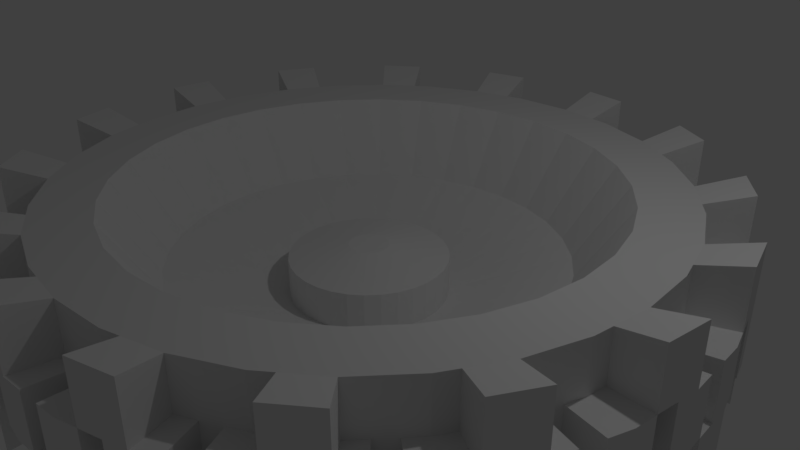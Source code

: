 # Source: simple1_tire22.blend  (saved by Blender 2.79.0; exported with 4.5.12 LTS)
import bpy
from mathutils import Matrix  # noqa: F401  (used for matrix-valued properties, if any)

bpy.ops.wm.read_factory_settings(use_empty=True)
scene = bpy.context.scene
scene.name = 'Scene'

# ---- collections
col_collection_1 = bpy.data.collections.new('Collection 1'); scene.collection.children.link(col_collection_1)

# ---- world
world_world = bpy.data.worlds.new('World'); scene.world = world_world
world_world.color = (0.05088, 0.05088, 0.05088)
world_world.use_sun_shadow = False
world_world.sun_shadow_jitter_overblur = 0.0
world_world.cycles.sampling_method = 'MANUAL'

# ---- cameras
cam_camera = bpy.data.cameras.new('Camera')
cam_camera.clip_end = 100.0
cam_camera.lens = 35.0
cam_camera.sensor_width = 32.0
cam_camera.sensor_height = 18.0
cam_camera.ortho_scale = 7.314
cam_camera.dof.focus_distance = 0.0
cam_camera.dof.aperture_fstop = 128.0

# ---- lights
light_lamp = bpy.data.lights.new('Lamp', 'POINT')
light_lamp.transmission_factor = 0.0
light_lamp.cutoff_distance = 30.0
light_lamp.energy = 100.0
light_lamp.shadow_buffer_clip_start = 1.001
light_lamp.shadow_soft_size = 0.1
light_lamp.shadow_maximum_resolution = 0.006
light_lamp.use_absolute_resolution = True

# ---- meshes
me_cylinder = bpy.data.meshes.new('Cylinder')
me_cylinder.from_pydata([(0.7804, 3.923, -1.0), (1.531, 3.696, 1.0), (2.222, 3.326, -1.0), (2.222, 3.326, 1.0), (2.828, 2.828, -1.0), (2.828, 2.828, 1.0), (3.326, 2.222, -1.0), (3.326, 2.222, 1.0), (3.696, 1.531, -1.0), (3.696, 1.531, 1.0), (3.923, 0.7804, -1.0), (3.923, 0.7804, 1.0), (4.0, 3.02e-07, -1.0), (4.0, 3.02e-07, 1.0), (3.923, -0.7804, -1.0), (3.696, -1.531, -1.0), (3.696, -1.531, 1.0), (3.326, -2.222, 1.0), (1.531, -3.696, -1.0), (0.7804, -3.923, -1.0), (-1.303e-06, -4.0, -1.0), (-2.222, -3.326, -1.0), (-2.222, -3.326, 1.0), (-3.923, -0.7804, 1.0), (-3.326, 2.222, -1.0), (-3.326, 2.222, 1.0), (-2.222, 3.326, -1.0), (-2.222, 3.326, 1.0), (-1.531, 3.696, 1.0), (0.0, 4.0, -1.0), (0.0, 4.0, 1.0), (0.7804, 3.923, 1.0), (1.531, 3.696, -1.0), (3.923, -0.7804, 1.0), (3.326, -2.222, -1.0), (2.828, -2.828, -1.0), (2.828, -2.828, 1.0), (2.222, -3.326, -1.0), (2.222, -3.326, 1.0), (1.531, -3.696, 1.0), (0.7804, -3.923, 1.0), (-1.303e-06, -4.0, 1.0), (-0.7804, -3.923, -1.0), (-0.7804, -3.923, 1.0), (-1.531, -3.696, -1.0), (-1.531, -3.696, 1.0), (-2.828, -2.828, -1.0), (-2.828, -2.828, 1.0), (-3.326, -2.222, -1.0), (-3.326, -2.222, 1.0), (-3.696, -1.531, -1.0), (-3.696, -1.531, 1.0), (-3.923, -0.7804, -1.0), (-4.0, 3.862e-06, -1.0), (-4.0, 3.862e-06, 1.0), (-3.923, 0.7804, -1.0), (-3.923, 0.7804, 1.0), (-3.696, 1.531, -1.0), (-3.696, 1.531, 1.0), (-2.828, 2.828, -1.0), (-2.828, 2.828, 1.0), (-1.531, 3.696, -1.0), (-0.7804, 3.923, -1.0), (-0.7804, 3.923, 1.0), (2.142e-08, 3.6, -1.0), (2.142e-08, 3.6, 1.0), (0.7023, 3.531, -1.0), (0.7023, 3.531, 1.0), (1.378, 3.326, -1.0), (1.378, 3.326, 1.0), (2.0, 2.993, -1.0), (2.0, 2.993, 1.0), (2.546, 2.546, -1.0), (2.546, 2.546, 1.0), (2.993, 2.0, -1.0), (2.993, 2.0, 1.0), (3.326, 1.378, -1.0), (3.326, 1.378, 1.0), (3.531, 0.7023, -1.0), (3.531, 0.7023, 1.0), (3.6, 3.992e-07, -1.0), (3.6, 3.992e-07, 1.0), (3.531, -0.7023, -1.0), (3.531, -0.7023, 1.0), (3.326, -1.378, -1.0), (3.326, -1.378, 1.0), (2.993, -2.0, -1.0), (2.993, -2.0, 1.0), (2.546, -2.546, -1.0), (2.546, -2.546, 1.0), (2.0, -2.993, -1.0), (2.0, -2.993, 1.0), (1.378, -3.326, -1.0), (1.378, -3.326, 1.0), (0.7023, -3.531, -1.0), (0.7023, -3.531, 1.0), (-1.152e-06, -3.6, -1.0), (-1.152e-06, -3.6, 1.0), (-0.7023, -3.531, -1.0), (-0.7023, -3.531, 1.0), (-1.378, -3.326, -1.0), (-1.378, -3.326, 1.0), (-2.0, -2.993, -1.0), (-2.0, -2.993, 1.0), (-2.546, -2.546, -1.0), (-2.546, -2.546, 1.0), (-2.993, -2.0, -1.0), (-2.993, -2.0, 1.0), (-3.326, -1.378, -1.0), (-3.326, -1.378, 1.0), (-3.531, -0.7023, -1.0), (-3.531, -0.7023, 1.0), (-3.6, 3.604e-06, -1.0), (-3.6, 3.604e-06, 1.0), (-3.531, 0.7023, -1.0), (-3.531, 0.7023, 1.0), (-3.326, 1.378, -1.0), (-3.326, 1.378, 1.0), (-2.993, 2.0, -1.0), (-2.993, 2.0, 1.0), (-2.546, 2.546, -1.0), (-2.546, 2.546, 1.0), (-2.0, 2.993, -1.0), (-2.0, 2.993, 1.0), (-1.378, 3.326, -1.0), (-1.378, 3.326, 1.0), (-0.7023, 3.531, -1.0), (-0.7023, 3.531, 1.0), (7.292e-08, 3.24, -1.0), (7.292e-08, 3.24, 1.0), (0.6321, 3.178, -1.0), (0.6321, 3.178, 1.0), (1.24, 2.993, -1.0), (1.24, 2.993, 1.0), (1.8, 2.694, -1.0), (1.8, 2.694, 1.0), (2.291, 2.291, -1.0), (2.291, 2.291, 1.0), (2.694, 1.8, -1.0), (2.694, 1.8, 1.0), (2.993, 1.24, -1.0), (2.993, 1.24, 1.0), (3.178, 0.6321, -1.0), (3.178, 0.6321, 1.0), (3.24, 4.889e-07, -1.0), (3.24, 4.889e-07, 1.0), (3.178, -0.6321, -1.0), (3.178, -0.6321, 1.0), (2.993, -1.24, -1.0), (2.993, -1.24, 1.0), (2.694, -1.8, -1.0), (2.694, -1.8, 1.0), (2.291, -2.291, -1.0), (2.291, -2.291, 1.0), (1.8, -2.694, -1.0), (1.8, -2.694, 1.0), (1.24, -2.993, -1.0), (1.24, -2.993, 1.0), (0.6321, -3.178, -1.0), (0.6321, -3.178, 1.0), (-9.828e-07, -3.24, -1.0), (-9.828e-07, -3.24, 1.0), (-0.6321, -3.178, -1.0), (-0.6321, -3.178, 1.0), (-1.24, -2.993, -1.0), (-1.24, -2.993, 1.0), (-1.8, -2.694, -1.0), (-1.8, -2.694, 1.0), (-2.291, -2.291, -1.0), (-2.291, -2.291, 1.0), (-2.694, -1.8, -1.0), (-2.694, -1.8, 1.0), (-2.993, -1.24, -1.0), (-2.993, -1.24, 1.0), (-3.178, -0.6321, -1.0), (-3.178, -0.6321, 1.0), (-3.24, 3.373e-06, -1.0), (-3.24, 3.373e-06, 1.0), (-3.178, 0.6321, -1.0), (-3.178, 0.6321, 1.0), (-2.993, 1.24, -1.0), (-2.993, 1.24, 1.0), (-2.694, 1.8, -1.0), (-2.694, 1.8, 1.0), (-2.291, 2.291, -1.0), (-2.291, 2.291, 1.0), (-1.8, 2.694, -1.0), (-1.8, 2.694, 1.0), (-1.24, 2.993, -1.0), (-1.24, 2.993, 1.0), (-0.6321, 3.178, -1.0), (-0.6321, 3.178, 1.0), (1.839e-07, 2.592, 0.0), (0.5057, 2.542, 0.0), (0.9919, 2.395, 0.0), (1.44, 2.155, 0.0), (1.833, 1.833, 0.0), (2.155, 1.44, 0.0), (2.395, 0.9919, 0.0), (2.542, 0.5057, 0.0), (2.592, 6.385e-07, 0.0), (2.542, -0.5057, 0.0), (2.395, -0.9919, 0.0), (2.155, -1.44, 0.0), (1.833, -1.833, 0.0), (1.44, -2.155, 0.0), (0.9919, -2.395, 0.0), (0.5057, -2.542, 0.0), (-6.607e-07, -2.592, 0.0), (-0.5057, -2.542, 0.0), (-0.9919, -2.395, 0.0), (-1.44, -2.155, 0.0), (-1.833, -1.833, 0.0), (-2.155, -1.44, 0.0), (-2.395, -0.9919, 0.0), (-2.542, -0.5057, 0.0), (-2.592, 2.946e-06, 0.0), (-2.542, 0.5057, 0.0), (-2.395, 0.9919, 0.0), (-2.155, 1.44, 0.0), (-1.833, 1.833, 0.0), (-1.44, 2.155, 0.0), (-0.9919, 2.395, 0.0), (-0.5057, 2.542, 0.0), (3.351e-07, 1.037, -0.5), (0.2023, 1.017, -0.5), (0.3968, 0.9579, -0.5), (0.576, 0.8621, -0.5), (0.7331, 0.7331, -0.5), (0.8621, 0.576, -0.5), (0.9579, 0.3968, -0.5), (1.017, 0.2023, -0.5), (1.037, 9.93e-07, -0.5), (1.017, -0.2023, -0.5), (0.9579, -0.3968, -0.5), (0.8621, -0.576, -0.5), (0.7331, -0.7331, -0.5), (0.576, -0.8621, -0.5), (0.3968, -0.9579, -0.5), (0.2023, -1.017, -0.5), (-2.765e-09, -1.037, -0.5), (-0.2023, -1.017, -0.5), (-0.3968, -0.9579, -0.5), (-0.576, -0.8621, -0.5), (-0.7331, -0.7331, -0.5), (-0.8621, -0.576, -0.5), (-0.9579, -0.3968, -0.5), (-1.017, -0.2023, -0.5), (-1.037, 1.916e-06, -0.5), (-1.017, 0.2023, -0.5), (-0.9579, 0.3968, -0.5), (-0.8621, 0.576, -0.5), (-0.7331, 0.7331, -0.5), (-0.576, 0.8621, -0.5), (-0.3968, 0.9579, -0.5), (-0.2023, 1.017, -0.5), (3.351e-07, 1.037, 0.0), (0.2023, 1.017, 0.0), (0.3968, 0.9579, 0.0), (0.576, 0.8621, 0.0), (0.7331, 0.7331, 0.0), (0.8621, 0.576, 0.0), (0.9579, 0.3968, 0.0), (1.017, 0.2023, 0.0), (1.037, 9.93e-07, 0.0), (1.017, -0.2023, 0.0), (0.9579, -0.3968, 0.0), (0.8621, -0.576, 0.0), (0.7331, -0.7331, 0.0), (0.576, -0.8621, 0.0), (0.3968, -0.9579, 0.0), (0.2023, -1.017, 0.0), (-2.765e-09, -1.037, 0.0), (-0.2023, -1.017, 0.0), (-0.3968, -0.9579, 0.0), (-0.576, -0.8621, 0.0), (-0.7331, -0.7331, 0.0), (-0.8621, -0.576, 0.0), (-0.9579, -0.3968, 0.0), (-1.017, -0.2023, 0.0), (-1.037, 1.916e-06, 0.0), (-1.017, 0.2023, 0.0), (-0.9579, 0.3968, 0.0), (-0.8621, 0.576, 0.0), (-0.7331, 0.7331, 0.0), (-0.576, 0.8621, 0.0), (-0.3968, 0.9579, 0.0), (-0.2023, 1.017, 0.0), (3.778e-07, 0.2592, 0.15), (0.05057, 0.2542, 0.15), (0.09919, 0.2395, 0.15), (0.144, 0.2155, 0.15), (0.1833, 0.1833, 0.15), (0.2155, 0.144, 0.15), (0.2395, 0.09919, 0.15), (0.2542, 0.05057, 0.15), (0.2592, 1.17e-06, 0.15), (0.2542, -0.05057, 0.15), (0.2395, -0.09919, 0.15), (0.2155, -0.144, 0.15), (0.1833, -0.1833, 0.15), (0.144, -0.2155, 0.15), (0.09919, -0.2395, 0.15), (0.05057, -0.2542, 0.15), (2.934e-07, -0.2592, 0.15), (-0.05057, -0.2542, 0.15), (-0.09919, -0.2395, 0.15), (-0.144, -0.2155, 0.15), (-0.1833, -0.1833, 0.15), (-0.2155, -0.144, 0.15), (-0.2395, -0.09919, 0.15), (-0.2542, -0.05057, 0.15), (-0.2592, 1.401e-06, 0.15), (-0.2542, 0.05057, 0.15), (-0.2395, 0.09919, 0.15), (-0.2155, 0.144, 0.15), (-0.1833, 0.1833, 0.15), (-0.144, 0.2155, 0.15), (-0.09919, 0.2395, 0.15), (-0.05057, 0.2542, 0.15), (1.761, 3.572, 1.0), (1.992, 3.449, 1.0), (2.222, 3.326, 0.3333), (2.222, 3.326, -0.3333), (2.626, 2.994, -1.0), (2.424, 3.16, -1.0), (2.424, 3.16, 1.0), (2.626, 2.994, 1.0), (2.828, 2.828, 0.3333), (2.828, 2.828, -0.3333), (3.16, 2.424, -1.0), (2.994, 2.626, -1.0), (2.994, 2.626, 1.0), (3.16, 2.424, 1.0), (3.326, 2.222, 0.3333), (3.326, 2.222, -0.3333), (3.572, 1.761, -1.0), (3.449, 1.992, -1.0), (3.449, 1.992, 1.0), (3.572, 1.761, 1.0), (3.696, 1.531, 0.3333), (3.696, 1.531, -0.3333), (3.847, 1.03, -1.0), (3.771, 1.281, -1.0), (3.771, 1.281, 1.0), (3.847, 1.03, 1.0), (3.923, 0.7804, 0.3333), (3.923, 0.7804, -0.3333), (3.974, 0.2601, -1.0), (3.949, 0.5202, -1.0), (3.949, 0.5202, 1.0), (3.974, 0.2601, 1.0), (4.0, 3.02e-07, 0.3333), (4.0, 3.02e-07, -0.3333), (3.949, -0.5202, -1.0), (3.974, -0.2601, -1.0), (3.771, -1.281, -1.0), (3.847, -1.03, -1.0), (3.696, -1.531, 0.3333), (3.696, -1.531, -0.3333), (3.572, -1.761, 1.0), (3.449, -1.992, 1.0), (1.03, -3.847, -1.0), (1.281, -3.771, -1.0), (0.2601, -3.974, -1.0), (0.5202, -3.949, -1.0), (-2.222, -3.326, 0.3333), (-2.222, -3.326, -0.3333), (-3.326, 2.222, 0.3333), (-3.326, 2.222, -0.3333), (-2.222, 3.326, 0.3333), (-2.222, 3.326, -0.3333), (-1.992, 3.449, 1.0), (-1.761, 3.572, 1.0), (0.2601, 3.974, 1.0), (0.5202, 3.949, 1.0), (2.994, -2.626, -1.0), (3.16, -2.424, -1.0), (2.424, -3.16, -1.0), (2.626, -2.994, -1.0), (2.626, -2.994, 1.0), (2.424, -3.16, 1.0), (1.992, -3.449, 1.0), (1.761, -3.572, 1.0), (1.281, -3.771, 1.0), (1.03, -3.847, 1.0), (0.5202, -3.949, 1.0), (0.2601, -3.974, 1.0), (-0.2601, -3.974, 1.0), (-0.5202, -3.949, 1.0), (-1.281, -3.771, -1.0), (-1.03, -3.847, -1.0), (-1.03, -3.847, 1.0), (-1.281, -3.771, 1.0), (-3.16, -2.424, -1.0), (-2.994, -2.626, -1.0), (-2.994, -2.626, 1.0), (-3.16, -2.424, 1.0), (-3.572, -1.761, -1.0), (-3.449, -1.992, -1.0), (-3.449, -1.992, 1.0), (-3.572, -1.761, 1.0), (-3.847, -1.03, -1.0), (-3.771, -1.281, -1.0), (-3.974, -0.2601, -1.0), (-3.949, -0.5202, -1.0), (-3.949, 0.5202, -1.0), (-3.974, 0.2601, -1.0), (-3.974, 0.2601, 1.0), (-3.949, 0.5202, 1.0), (-3.771, 1.281, -1.0), (-3.847, 1.03, -1.0), (-3.847, 1.03, 1.0), (-3.771, 1.281, 1.0), (-1.03, 3.847, -1.0), (-1.281, 3.771, -1.0), (-0.2601, 3.974, -1.0), (-0.5202, 3.949, -1.0), (-0.5202, 3.949, 1.0), (-0.2601, 3.974, 1.0), (0.5202, 3.949, -1.0), (0.2601, 3.974, -1.0), (0.0, 4.0, -0.3333), (0.0, 4.0, 0.3333), (0.7804, 3.923, 0.3333), (0.7804, 3.923, -0.3333), (1.281, 3.771, -1.0), (1.03, 3.847, -1.0), (1.03, 3.847, 1.0), (1.281, 3.771, 1.0), (1.531, 3.696, 0.3333), (1.531, 3.696, -0.3333), (1.992, 3.449, -1.0), (1.761, 3.572, -1.0), (3.974, -0.2601, 1.0), (3.949, -0.5202, 1.0), (3.923, -0.7804, 0.3333), (3.923, -0.7804, -0.3333), (3.847, -1.03, 1.0), (3.771, -1.281, 1.0), (3.449, -1.992, -1.0), (3.572, -1.761, -1.0), (3.326, -2.222, 0.3333), (3.326, -2.222, -0.3333), (3.16, -2.424, 1.0), (2.994, -2.626, 1.0), (2.828, -2.828, 0.3333), (2.828, -2.828, -0.3333), (2.222, -3.326, 0.3333), (2.222, -3.326, -0.3333), (1.761, -3.572, -1.0), (1.992, -3.449, -1.0), (1.531, -3.696, 0.3333), (1.531, -3.696, -0.3333), (0.7804, -3.923, 0.3333), (0.7804, -3.923, -0.3333), (-1.303e-06, -4.0, 0.3333), (-1.303e-06, -4.0, -0.3333), (-0.5202, -3.949, -1.0), (-0.2601, -3.974, -1.0), (-0.7804, -3.923, 0.3333), (-0.7804, -3.923, -0.3333), (-1.531, -3.696, 0.3333), (-1.531, -3.696, -0.3333), (-1.992, -3.449, -1.0), (-1.761, -3.572, -1.0), (-1.761, -3.572, 1.0), (-1.992, -3.449, 1.0), (-2.626, -2.994, -1.0), (-2.424, -3.16, -1.0), (-2.424, -3.16, 1.0), (-2.626, -2.994, 1.0), (-2.828, -2.828, 0.3333), (-2.828, -2.828, -0.3333), (-3.326, -2.222, 0.3333), (-3.326, -2.222, -0.3333), (-3.696, -1.531, 0.3333), (-3.696, -1.531, -0.3333), (-3.771, -1.281, 1.0), (-3.847, -1.03, 1.0), (-3.923, -0.7804, 0.3333), (-3.923, -0.7804, -0.3333), (-3.949, -0.5202, 1.0), (-3.974, -0.2601, 1.0), (-4.0, 3.862e-06, 0.3333), (-4.0, 3.862e-06, -0.3333), (-3.923, 0.7804, 0.3333), (-3.923, 0.7804, -0.3333), (-3.696, 1.531, 0.3333), (-3.696, 1.531, -0.3333), (-3.449, 1.992, -1.0), (-3.572, 1.761, -1.0), (-3.572, 1.761, 1.0), (-3.449, 1.992, 1.0), (-2.994, 2.626, -1.0), (-3.16, 2.424, -1.0), (-3.16, 2.424, 1.0), (-2.994, 2.626, 1.0), (-2.828, 2.828, 0.3333), (-2.828, 2.828, -0.3333), (-2.424, 3.16, -1.0), (-2.626, 2.994, -1.0), (-2.626, 2.994, 1.0), (-2.424, 3.16, 1.0), (-1.761, 3.572, -1.0), (-1.992, 3.449, -1.0), (-1.531, 3.696, 0.3333), (-1.531, 3.696, -0.3333), (-1.281, 3.771, 1.0), (-1.03, 3.847, 1.0), (-0.7804, 3.923, 0.3333), (-0.7804, 3.923, -0.3333), (-0.5202, 3.949, -0.3333), (-0.5202, 3.949, 0.3333), (-0.2601, 3.974, -0.3333), (-0.2601, 3.974, 0.3333), (-1.281, 3.771, -0.3333), (-1.281, 3.771, 0.3333), (-1.03, 3.847, -0.3333), (-1.03, 3.847, 0.3333), (-1.992, 3.449, -0.3333), (-1.992, 3.449, 0.3333), (-1.761, 3.572, -0.3333), (-1.761, 3.572, 0.3333), (-2.626, 2.994, -0.3333), (-2.626, 2.994, 0.3333), (-2.424, 3.16, -0.3333), (-2.424, 3.16, 0.3333), (-3.16, 2.424, -0.3333), (-3.16, 2.424, 0.3333), (-2.994, 2.626, -0.3333), (-2.994, 2.626, 0.3333), (-3.572, 1.761, -0.3333), (-3.572, 1.761, 0.3333), (-3.449, 1.992, -0.3333), (-3.449, 1.992, 0.3333), (-3.847, 1.03, -0.3333), (-3.847, 1.03, 0.3333), (-3.771, 1.281, -0.3333), (-3.771, 1.281, 0.3333), (-3.974, 0.2601, -0.3333), (-3.974, 0.2601, 0.3333), (-3.949, 0.5202, -0.3333), (-3.949, 0.5202, 0.3333), (-3.949, -0.5202, -0.3333), (-3.949, -0.5202, 0.3333), (-3.974, -0.2601, -0.3333), (-3.974, -0.2601, 0.3333), (-3.771, -1.281, -0.3333), (-3.771, -1.281, 0.3333), (-3.847, -1.03, -0.3333), (-3.847, -1.03, 0.3333), (-3.449, -1.992, -0.3333), (-3.449, -1.992, 0.3333), (-3.572, -1.761, -0.3333), (-3.572, -1.761, 0.3333), (-2.994, -2.626, -0.3333), (-2.994, -2.626, 0.3333), (-3.16, -2.424, -0.3333), (-3.16, -2.424, 0.3333), (-2.424, -3.16, -0.3333), (-2.424, -3.16, 0.3333), (-2.626, -2.994, -0.3333), (-2.626, -2.994, 0.3333), (-1.761, -3.572, -0.3333), (-1.761, -3.572, 0.3333), (-1.992, -3.449, -0.3333), (-1.992, -3.449, 0.3333), (-1.03, -3.847, -0.3333), (-1.03, -3.847, 0.3333), (-1.281, -3.771, -0.3333), (-1.281, -3.771, 0.3333), (-0.2601, -3.974, -0.3333), (-0.2601, -3.974, 0.3333), (-0.5202, -3.949, -0.3333), (-0.5202, -3.949, 0.3333), (0.5202, -3.949, -0.3333), (0.5202, -3.949, 0.3333), (0.2601, -3.974, -0.3333), (0.2601, -3.974, 0.3333), (1.281, -3.771, -0.3333), (1.281, -3.771, 0.3333), (1.03, -3.847, -0.3333), (1.03, -3.847, 0.3333), (1.992, -3.449, -0.3333), (1.992, -3.449, 0.3333), (1.761, -3.572, -0.3333), (1.761, -3.572, 0.3333), (2.626, -2.994, -0.3333), (2.626, -2.994, 0.3333), (2.424, -3.16, -0.3333), (2.424, -3.16, 0.3333), (3.16, -2.424, -0.3333), (3.16, -2.424, 0.3333), (2.994, -2.626, -0.3333), (2.994, -2.626, 0.3333), (3.572, -1.761, -0.3333), (3.572, -1.761, 0.3333), (3.449, -1.992, -0.3333), (3.449, -1.992, 0.3333), (3.847, -1.03, -0.3333), (3.847, -1.03, 0.3333), (3.771, -1.281, -0.3333), (3.771, -1.281, 0.3333), (3.974, -0.2601, -0.3333), (3.974, -0.2601, 0.3333), (3.949, -0.5202, -0.3333), (3.949, -0.5202, 0.3333), (3.949, 0.5202, -0.3333), (3.949, 0.5202, 0.3333), (3.974, 0.2601, -0.3333), (3.974, 0.2601, 0.3333), (3.771, 1.281, -0.3333), (3.771, 1.281, 0.3333), (3.847, 1.03, -0.3333), (3.847, 1.03, 0.3333), (3.449, 1.992, -0.3333), (3.449, 1.992, 0.3333), (3.572, 1.761, -0.3333), (3.572, 1.761, 0.3333), (2.994, 2.626, -0.3333), (2.994, 2.626, 0.3333), (3.16, 2.424, -0.3333), (3.16, 2.424, 0.3333), (2.424, 3.16, -0.3333), (2.424, 3.16, 0.3333), (2.626, 2.994, -0.3333), (2.626, 2.994, 0.3333), (1.761, 3.572, -0.3333), (1.761, 3.572, 0.3333), (1.992, 3.449, -0.3333), (1.992, 3.449, 0.3333), (1.03, 3.847, -0.3333), (1.03, 3.847, 0.3333), (1.281, 3.771, -0.3333), (1.281, 3.771, 0.3333), (0.2601, 3.974, -0.3333), (0.2601, 3.974, 0.3333), (0.5202, 3.949, -0.3333), (0.5202, 3.949, 0.3333), (2.556, 3.825, -0.3833), (2.556, 3.825, -1.15), (2.788, 3.634, -1.15), (3.825, 2.556, -0.3833), (3.825, 2.556, -1.15), (3.966, 2.291, -1.15), (4.512, 0.8974, -0.3833), (4.512, 0.8974, -1.15), (4.541, 0.5983, -1.15), (4.424, -1.185, -1.15), (4.512, -0.8974, -1.15), (0.5983, -4.541, -1.15), (0.8974, -4.512, -1.15), (-2.556, -3.825, -0.3833), (-2.556, -3.825, -1.15), (-3.825, 2.556, -0.3833), (-3.825, 2.556, -1.15), (-2.556, 3.825, -0.3833), (-2.556, 3.825, -1.15), (3.634, -2.788, -1.15), (3.825, -2.556, -1.15), (-1.185, -4.424, -1.15), (-0.8974, -4.512, -1.15), (-3.966, -2.291, -1.15), (-3.825, -2.556, -1.15), (-4.541, -0.5983, -1.15), (-4.512, -0.8974, -1.15), (-4.424, 1.185, -1.15), (-4.512, 0.8974, -1.15), (-0.5983, 4.541, -1.15), (-0.8974, 4.512, -1.15), (-5.92e-08, 4.6, 0.3833), (-5.92e-08, 4.6, 1.15), (0.8974, 4.512, -0.3833), (0.8974, 4.512, -1.15), (1.185, 4.424, -1.15), (4.512, -0.8974, -0.3833), (3.825, -2.556, -0.3833), (2.556, -3.825, -0.3833), (2.556, -3.825, -1.15), (2.291, -3.966, -1.15), (0.8974, -4.512, -0.3833), (-0.8974, -4.512, -0.3833), (-2.788, -3.634, -1.15), (-3.825, -2.556, -0.3833), (-4.512, -0.8974, -0.3833), (-4.512, 0.8974, -0.3833), (-3.634, 2.788, -1.15), (-2.291, 3.966, -1.15), (-0.8974, 4.512, -0.3833), (1.76, 4.25, 1.15), (2.025, 4.108, 1.15), (2.291, 3.966, 1.15), (2.556, 3.825, 0.3833), (3.02, 3.443, -1.15), (3.253, 3.253, 1.15), (3.253, 3.253, 0.3833), (3.253, 3.253, -0.3833), (3.443, 3.02, 1.15), (3.634, 2.788, 1.15), (3.825, 2.556, 0.3833), (4.108, 2.025, -1.15), (4.25, 1.76, 1.15), (4.25, 1.76, 0.3833), (4.25, 1.76, -0.3833), (4.337, 1.473, 1.15), (4.424, 1.185, 1.15), (4.512, 0.8974, 0.3833), (4.571, 0.2991, -1.15), (4.6, 1.52e-07, 1.15), (4.6, 1.52e-07, 0.3833), (4.6, 1.52e-07, -0.3833), (4.337, -1.473, -1.15), (4.25, -1.76, 1.15), (4.25, -1.76, 0.3833), (4.25, -1.76, -0.3833), (4.108, -2.025, 1.15), (3.966, -2.291, 1.15), (0.2991, -4.571, -1.15), (-2.556, -3.825, 0.3833), (-3.825, 2.556, 0.3833), (-2.556, 3.825, 0.3833), (0.2991, 4.571, 1.15), (0.5983, 4.541, 1.15), (3.443, -3.02, -1.15), (3.253, -3.253, 1.15), (3.02, -3.443, 1.15), (2.788, -3.634, 1.15), (1.76, -4.25, 1.15), (1.473, -4.337, 1.15), (1.185, -4.424, 1.15), (-1.558e-06, -4.6, 1.15), (-0.2991, -4.571, 1.15), (-0.5983, -4.541, 1.15), (-1.473, -4.337, -1.15), (-3.253, -3.253, 1.15), (-3.443, -3.02, 1.15), (-3.634, -2.788, 1.15), (-4.108, -2.025, -1.15), (-4.571, -0.2991, -1.15), (-4.6, 4.246e-06, 1.15), (-4.571, 0.2991, 1.15), (-4.541, 0.5983, 1.15), (-4.337, 1.473, -1.15), (-0.2991, 4.571, -1.15), (-5.92e-08, 4.6, -0.3833), (0.8974, 4.512, 0.3833), (1.473, 4.337, -1.15), (1.76, 4.25, 0.3833), (1.76, 4.25, -0.3833), (4.571, -0.2991, 1.15), (4.541, -0.5983, 1.15), (4.512, -0.8974, 0.3833), (3.825, -2.556, 0.3833), (3.253, -3.253, 0.3833), (3.253, -3.253, -0.3833), (2.556, -3.825, 0.3833), (2.025, -4.108, -1.15), (1.76, -4.25, 0.3833), (1.76, -4.25, -0.3833), (0.8974, -4.512, 0.3833), (-1.558e-06, -4.6, 0.3833), (-1.558e-06, -4.6, -0.3833), (-0.8974, -4.512, 0.3833), (-1.76, -4.25, 1.15), (-1.76, -4.25, 0.3833), (-1.76, -4.25, -0.3833), (-2.025, -4.108, 1.15), (-2.291, -3.966, 1.15), (-3.02, -3.443, -1.15), (-3.253, -3.253, 0.3833), (-3.253, -3.253, -0.3833), (-3.825, -2.556, 0.3833), (-4.25, -1.76, 1.15), (-4.25, -1.76, 0.3833), (-4.25, -1.76, -0.3833), (-4.337, -1.473, 1.15), (-4.424, -1.185, 1.15), (-4.512, -0.8974, 0.3833), (-4.6, 4.246e-06, 0.3833), (-4.6, 4.246e-06, -0.3833), (-4.512, 0.8974, 0.3833), (-4.25, 1.76, 1.15), (-4.25, 1.76, 0.3833), (-4.25, 1.76, -0.3833), (-4.108, 2.025, 1.15), (-3.966, 2.291, 1.15), (-3.443, 3.02, -1.15), (-3.253, 3.253, 1.15), (-3.253, 3.253, 0.3833), (-3.253, 3.253, -0.3833), (-3.02, 3.443, 1.15), (-2.788, 3.634, 1.15), (-2.025, 4.108, -1.15), (-1.76, 4.25, 1.15), (-1.76, 4.25, 0.3833), (-1.76, 4.25, -0.3833), (-1.473, 4.337, 1.15), (-1.185, 4.424, 1.15), (-0.8974, 4.512, 0.3833), (-0.5983, 4.541, -0.3833), (-0.5983, 4.541, 0.3833), (-0.2991, 4.571, -0.3833), (-0.2991, 4.571, 0.3833), (-1.473, 4.337, 0.3833), (-1.473, 4.337, -0.3833), (-1.185, 4.424, 0.3833), (-1.185, 4.424, -0.3833), (-2.291, 3.966, -0.3833), (-2.291, 3.966, 0.3833), (-2.025, 4.108, -0.3833), (-2.025, 4.108, 0.3833), (-3.02, 3.443, 0.3833), (-3.02, 3.443, -0.3833), (-2.788, 3.634, 0.3833), (-2.788, 3.634, -0.3833), (-3.634, 2.788, -0.3833), (-3.634, 2.788, 0.3833), (-3.443, 3.02, -0.3833), (-3.443, 3.02, 0.3833), (-4.108, 2.025, 0.3833), (-4.108, 2.025, -0.3833), (-3.966, 2.291, 0.3833), (-3.966, 2.291, -0.3833), (-4.424, 1.185, -0.3833), (-4.424, 1.185, 0.3833), (-4.337, 1.473, -0.3833), (-4.337, 1.473, 0.3833), (-4.571, 0.2991, 0.3833), (-4.571, 0.2991, -0.3833), (-4.541, 0.5983, 0.3833), (-4.541, 0.5983, -0.3833), (-4.541, -0.5983, -0.3833), (-4.541, -0.5983, 0.3833), (-4.571, -0.2991, -0.3833), (-4.571, -0.2991, 0.3833), (-4.337, -1.473, 0.3833), (-4.337, -1.473, -0.3833), (-4.424, -1.185, 0.3833), (-4.424, -1.185, -0.3833), (-3.966, -2.291, -0.3833), (-3.966, -2.291, 0.3833), (-4.108, -2.025, -0.3833), (-4.108, -2.025, 0.3833), (-3.443, -3.02, 0.3833), (-3.443, -3.02, -0.3833), (-3.634, -2.788, 0.3833), (-3.634, -2.788, -0.3833), (-2.788, -3.634, -0.3833), (-2.788, -3.634, 0.3833), (-3.02, -3.443, -0.3833), (-3.02, -3.443, 0.3833), (-2.025, -4.108, 0.3833), (-2.025, -4.108, -0.3833), (-2.291, -3.966, 0.3833), (-2.291, -3.966, -0.3833), (-1.185, -4.424, -0.3833), (-1.185, -4.424, 0.3833), (-1.473, -4.337, -0.3833), (-1.473, -4.337, 0.3833), (-0.2991, -4.571, 0.3833), (-0.2991, -4.571, -0.3833), (-0.5983, -4.541, 0.3833), (-0.5983, -4.541, -0.3833), (0.5983, -4.541, -0.3833), (0.5983, -4.541, 0.3833), (0.2991, -4.571, -0.3833), (0.2991, -4.571, 0.3833), (1.473, -4.337, 0.3833), (1.473, -4.337, -0.3833), (1.185, -4.424, 0.3833), (1.185, -4.424, -0.3833), (2.291, -3.966, -0.3833), (2.291, -3.966, 0.3833), (2.025, -4.108, -0.3833), (2.025, -4.108, 0.3833), (3.02, -3.443, 0.3833), (3.02, -3.443, -0.3833), (2.788, -3.634, 0.3833), (2.788, -3.634, -0.3833), (3.634, -2.788, -0.3833), (3.634, -2.788, 0.3833), (3.443, -3.02, -0.3833), (3.443, -3.02, 0.3833), (4.108, -2.025, 0.3833), (4.108, -2.025, -0.3833), (3.966, -2.291, 0.3833), (3.966, -2.291, -0.3833), (4.424, -1.185, -0.3833), (4.424, -1.185, 0.3833), (4.337, -1.473, -0.3833), (4.337, -1.473, 0.3833), (4.571, -0.2991, 0.3833), (4.571, -0.2991, -0.3833), (4.541, -0.5983, 0.3833), (4.541, -0.5983, -0.3833), (4.541, 0.5983, -0.3833), (4.541, 0.5983, 0.3833), (4.571, 0.2991, -0.3833), (4.571, 0.2991, 0.3833), (4.337, 1.473, 0.3833), (4.337, 1.473, -0.3833), (4.424, 1.185, 0.3833), (4.424, 1.185, -0.3833), (3.966, 2.291, -0.3833), (3.966, 2.291, 0.3833), (4.108, 2.025, -0.3833), (4.108, 2.025, 0.3833), (3.443, 3.02, 0.3833), (3.443, 3.02, -0.3833), (3.634, 2.788, 0.3833), (3.634, 2.788, -0.3833), (2.788, 3.634, -0.3833), (2.788, 3.634, 0.3833), (3.02, 3.443, -0.3833), (3.02, 3.443, 0.3833), (2.025, 4.108, 0.3833), (2.025, 4.108, -0.3833), (2.291, 3.966, 0.3833), (2.291, 3.966, -0.3833), (1.185, 4.424, -0.3833), (1.185, 4.424, 0.3833), (1.473, 4.337, -0.3833), (1.473, 4.337, 0.3833), (0.2991, 4.571, 0.3833), (0.2991, 4.571, -0.3833), (0.5983, 4.541, 0.3833), (0.5983, 4.541, -0.3833)], [], [(639, 424, 31, 375), (635, 430, 1, 429), (631, 322, 3, 321), (627, 328, 5, 327), (623, 334, 7, 333), (619, 340, 9, 339), (615, 346, 11, 345), (611, 352, 13, 351), (607, 436, 33, 435), (603, 358, 16, 439), (599, 442, 17, 361), (595, 446, 36, 445), (591, 448, 38, 381), (587, 452, 39, 383), (583, 454, 40, 385), (579, 456, 41, 387), (575, 460, 43, 389), (571, 462, 45, 393), (567, 366, 22, 467), (563, 472, 47, 471), (559, 474, 49, 397), (555, 476, 51, 401), (551, 480, 23, 479), (547, 484, 54, 483), (543, 486, 56, 409), (539, 488, 58, 413), (535, 368, 25, 493), (531, 498, 60, 497), (527, 370, 27, 503), (523, 506, 28, 373), (519, 510, 63, 509), (515, 423, 30, 419), (36, 380, 381, 38, 91, 89), (50, 398, 399, 48, 106, 108), (3, 326, 327, 5, 73, 71), (37, 378, 379, 35, 88, 90), (27, 372, 373, 28, 125, 123), (4, 324, 325, 2, 70, 72), (47, 396, 397, 49, 107, 105), (61, 504, 505, 26, 122, 124), (17, 444, 445, 36, 89, 87), (48, 394, 395, 46, 104, 106), (1, 320, 321, 3, 71, 69), (35, 376, 377, 34, 86, 88), (60, 502, 503, 27, 123, 121), (2, 432, 433, 32, 68, 70), (22, 470, 471, 47, 105, 103), (26, 500, 501, 59, 120, 122), (16, 360, 361, 17, 87, 85), (46, 468, 469, 21, 102, 104), (31, 428, 429, 1, 69, 67), (34, 440, 441, 15, 84, 86), (25, 496, 497, 60, 121, 119), (32, 426, 427, 0, 66, 68), (45, 466, 467, 22, 103, 101), (59, 494, 495, 24, 118, 120), (33, 438, 439, 16, 85, 83), (21, 464, 465, 44, 100, 102), (30, 374, 375, 31, 67, 65), (15, 356, 357, 14, 82, 84), (58, 492, 493, 25, 119, 117), (43, 392, 393, 45, 101, 99), (24, 490, 491, 57, 116, 118), (0, 420, 421, 29, 64, 66), (105, 107, 171, 169), (124, 122, 186, 188), (87, 89, 153, 151), (106, 104, 168, 170), (69, 71, 135, 133), (88, 86, 150, 152), (121, 123, 187, 185), (70, 68, 132, 134), (103, 105, 169, 167), (122, 120, 184, 186), (85, 87, 151, 149), (104, 102, 166, 168), (67, 69, 133, 131), (86, 84, 148, 150), (119, 121, 185, 183), (68, 66, 130, 132), (101, 103, 167, 165), (120, 118, 182, 184), (83, 85, 149, 147), (102, 100, 164, 166), (65, 67, 131, 129), (84, 82, 146, 148), (117, 119, 183, 181), (99, 101, 165, 163), (118, 116, 180, 182), (66, 64, 128, 130), (81, 83, 147, 145), (100, 98, 162, 164), (82, 80, 144, 146), (115, 117, 181, 179), (97, 99, 163, 161), (116, 114, 178, 180), (62, 414, 415, 61, 124, 126), (49, 400, 401, 51, 109, 107), (6, 330, 331, 4, 72, 74), (28, 508, 509, 63, 127, 125), (18, 450, 451, 37, 90, 92), (5, 332, 333, 7, 75, 73), (52, 402, 403, 50, 108, 110), (38, 382, 383, 39, 93, 91), (29, 416, 417, 62, 126, 64), (51, 478, 479, 23, 111, 109), (8, 336, 337, 6, 74, 76), (63, 418, 419, 30, 65, 127), (19, 362, 363, 18, 92, 94), (7, 338, 339, 9, 77, 75), (53, 404, 405, 52, 110, 112), (39, 384, 385, 40, 95, 93), (23, 482, 483, 54, 113, 111), (10, 342, 343, 8, 76, 78), (20, 364, 365, 19, 94, 96), (9, 344, 345, 11, 79, 77), (55, 406, 407, 53, 112, 114), (40, 386, 387, 41, 97, 95), (54, 408, 409, 56, 115, 113), (12, 348, 349, 10, 78, 80), (42, 458, 459, 20, 96, 98), (11, 350, 351, 13, 81, 79), (57, 410, 411, 55, 114, 116), (41, 388, 389, 43, 99, 97), (56, 412, 413, 58, 117, 115), (14, 354, 355, 12, 80, 82), (44, 390, 391, 42, 98, 100), (13, 434, 435, 33, 83, 81), (190, 188, 222, 223), (153, 155, 205, 204), (172, 170, 213, 214), (135, 137, 196, 195), (154, 152, 204, 205), (187, 189, 222, 221), (136, 134, 195, 196), (169, 171, 213, 212), (188, 186, 221, 222), (151, 153, 204, 203), (170, 168, 212, 213), (133, 135, 195, 194), (152, 150, 203, 204), (185, 187, 221, 220), (134, 132, 194, 195), (167, 169, 212, 211), (186, 184, 220, 221), (149, 151, 203, 202), (168, 166, 211, 212), (131, 133, 194, 193), (150, 148, 202, 203), (183, 185, 220, 219), (132, 130, 193, 194), (165, 167, 211, 210), (184, 182, 219, 220), (147, 149, 202, 201), (166, 164, 210, 211), (129, 131, 193, 192), (148, 146, 201, 202), (181, 183, 219, 218), (163, 165, 210, 209), (182, 180, 218, 219), (72, 70, 134, 136), (123, 125, 189, 187), (90, 88, 152, 154), (71, 73, 137, 135), (108, 106, 170, 172), (89, 91, 155, 153), (126, 124, 188, 190), (107, 109, 173, 171), (74, 72, 136, 138), (125, 127, 191, 189), (92, 90, 154, 156), (73, 75, 139, 137), (110, 108, 172, 174), (91, 93, 157, 155), (64, 126, 190, 128), (109, 111, 175, 173), (76, 74, 138, 140), (127, 65, 129, 191), (94, 92, 156, 158), (75, 77, 141, 139), (112, 110, 174, 176), (93, 95, 159, 157), (111, 113, 177, 175), (78, 76, 140, 142), (96, 94, 158, 160), (77, 79, 143, 141), (114, 112, 176, 178), (95, 97, 161, 159), (113, 115, 179, 177), (80, 78, 142, 144), (98, 96, 160, 162), (79, 81, 145, 143), (171, 173, 214, 213), (138, 136, 196, 197), (189, 191, 223, 222), (156, 154, 205, 206), (137, 139, 197, 196), (174, 172, 214, 215), (155, 157, 206, 205), (128, 190, 223, 192), (173, 175, 215, 214), (140, 138, 197, 198), (191, 129, 192, 223), (158, 156, 206, 207), (139, 141, 198, 197), (176, 174, 215, 216), (157, 159, 207, 206), (175, 177, 216, 215), (142, 140, 198, 199), (160, 158, 207, 208), (141, 143, 199, 198), (178, 176, 216, 217), (159, 161, 208, 207), (177, 179, 217, 216), (144, 142, 199, 200), (162, 160, 208, 209), (143, 145, 200, 199), (180, 178, 217, 218), (161, 163, 209, 208), (179, 181, 218, 217), (146, 144, 200, 201), (164, 162, 209, 210), (145, 147, 201, 200), (130, 128, 192, 193), (212, 211, 243, 244), (198, 199, 231, 230), (213, 212, 244, 245), (199, 200, 232, 231), (213, 214, 246, 245), (200, 201, 233, 232), (214, 215, 247, 246), (202, 201, 233, 234), (215, 216, 248, 247), (203, 202, 234, 235), (216, 217, 249, 248), (204, 203, 235, 236), (193, 192, 224, 225), (217, 218, 250, 249), (205, 204, 236, 237), (223, 192, 224, 255), (219, 218, 250, 251), (205, 206, 238, 237), (220, 219, 251, 252), (206, 207, 239, 238), (194, 193, 225, 226), (221, 220, 252, 253), (207, 208, 240, 239), (195, 194, 226, 227), (222, 221, 253, 254), (208, 209, 241, 240), (196, 195, 227, 228), (222, 223, 255, 254), (210, 209, 241, 242), (196, 197, 229, 228), (211, 210, 242, 243), (197, 198, 230, 229), (229, 230, 262, 261), (255, 224, 256, 287), (244, 243, 275, 276), (230, 231, 263, 262), (245, 244, 276, 277), (231, 232, 264, 263), (245, 246, 278, 277), (232, 233, 265, 264), (246, 247, 279, 278), (234, 233, 265, 266), (247, 248, 280, 279), (235, 234, 266, 267), (248, 249, 281, 280), (236, 235, 267, 268), (249, 250, 282, 281), (237, 236, 268, 269), (251, 250, 282, 283), (237, 238, 270, 269), (252, 251, 283, 284), (238, 239, 271, 270), (226, 225, 257, 258), (253, 252, 284, 285), (239, 240, 272, 271), (227, 226, 258, 259), (254, 253, 285, 286), (240, 241, 273, 272), (228, 227, 259, 260), (254, 255, 287, 286), (242, 241, 273, 274), (228, 229, 261, 260), (225, 224, 256, 257), (243, 242, 274, 275), (264, 265, 297, 296), (278, 279, 311, 310), (266, 265, 297, 298), (279, 280, 312, 311), (267, 266, 298, 299), (280, 281, 313, 312), (268, 267, 299, 300), (281, 282, 314, 313), (269, 268, 300, 301), (283, 282, 314, 315), (269, 270, 302, 301), (284, 283, 315, 316), (270, 271, 303, 302), (258, 257, 289, 290), (285, 284, 316, 317), (271, 272, 304, 303), (259, 258, 290, 291), (286, 285, 317, 318), (272, 273, 305, 304), (260, 259, 291, 292), (286, 287, 319, 318), (274, 273, 305, 306), (260, 261, 293, 292), (257, 256, 288, 289), (275, 274, 306, 307), (261, 262, 294, 293), (287, 256, 288, 319), (276, 275, 307, 308), (262, 263, 295, 294), (277, 276, 308, 309), (263, 264, 296, 295), (277, 278, 310, 309), (289, 288, 319, 318, 317, 316, 315, 314, 313, 312, 311, 310, 309, 308, 307, 306, 305, 304, 303, 302, 301, 300, 299, 298, 297, 296, 295, 294, 293, 292, 291, 290), (510, 513, 418, 63), (513, 515, 419, 418), (584, 585, 873, 872), (618, 341, 704, 906), (417, 416, 744, 669), (512, 514, 515, 513), (416, 29, 422, 514), (551, 550, 839, 838), (335, 6, 644, 643), (514, 512, 800, 802), (61, 415, 516, 507), (618, 616, 904, 906), (415, 414, 518, 516), (516, 518, 519, 517), (414, 62, 511, 518), (513, 510, 799, 801), (370, 521, 372, 27), (521, 523, 373, 372), (551, 479, 777, 838), (454, 583, 870, 760), (617, 334, 700, 905), (520, 522, 523, 521), (504, 61, 507, 522), (548, 549, 836, 837), (582, 455, 681, 871), (515, 514, 802, 803), (59, 501, 524, 499), (581, 583, 870, 868), (501, 500, 526, 524), (524, 526, 527, 525), (500, 26, 371, 526), (619, 618, 906, 907), (368, 529, 496, 25), (529, 531, 497, 496), (416, 514, 802, 744), (2, 325, 642, 641), (336, 618, 906, 701), (528, 530, 531, 529), (494, 59, 499, 530), (411, 410, 743, 667), (484, 547, 835, 779), (323, 2, 641, 640), (57, 491, 532, 489), (512, 513, 801, 800), (491, 490, 534, 532), (532, 534, 535, 533), (490, 24, 369, 534), (546, 485, 780, 834), (486, 537, 412, 56), (537, 539, 413, 412), (453, 580, 869, 759), (616, 617, 905, 904), (409, 408, 741, 742), (536, 538, 539, 537), (410, 57, 489, 538), (583, 582, 871, 870), (408, 54, 740, 741), (546, 544, 832, 834), (53, 407, 540, 485), (545, 480, 778, 833), (407, 406, 542, 540), (540, 542, 543, 541), (406, 55, 487, 542), (583, 385, 730, 870), (480, 545, 482, 23), (545, 547, 483, 482), (346, 615, 902, 707), (580, 581, 868, 869), (614, 347, 646, 903), (544, 546, 547, 545), (404, 53, 485, 546), (405, 404, 739, 665), (509, 508, 797, 798), (547, 546, 834, 835), (50, 403, 548, 477), (613, 615, 902, 900), (403, 402, 550, 548), (548, 550, 551, 549), (402, 52, 481, 550), (508, 28, 794, 797), (474, 553, 400, 49), (553, 555, 401, 400), (404, 546, 834, 739), (456, 579, 867, 761), (28, 506, 795, 794), (552, 554, 555, 553), (398, 50, 477, 554), (544, 545, 833, 832), (578, 457, 762, 866), (341, 612, 901, 704), (46, 395, 556, 473), (505, 504, 793, 688), (395, 394, 558, 556), (556, 558, 559, 557), (394, 48, 475, 558), (615, 614, 903, 902), (366, 561, 470, 22), (561, 563, 471, 470), (578, 576, 864, 866), (399, 398, 738, 663), (503, 502, 791, 792), (560, 562, 563, 561), (468, 46, 473, 562), (486, 543, 830, 781), (577, 454, 760, 865), (615, 345, 706, 902), (44, 465, 564, 463), (502, 60, 788, 791), (465, 464, 566, 564), (564, 566, 567, 565), (464, 21, 367, 566), (542, 487, 686, 831), (460, 569, 392, 43), (569, 571, 393, 392), (612, 613, 900, 901), (397, 396, 736, 737), (541, 543, 830, 828), (568, 570, 571, 569), (390, 44, 463, 570), (579, 578, 866, 867), (396, 47, 735, 736), (364, 578, 866, 718), (20, 459, 572, 457), (511, 62, 670, 689), (459, 458, 574, 572), (572, 574, 575, 573), (458, 42, 461, 574), (352, 611, 899, 710), (454, 577, 386, 40), (577, 579, 387, 386), (60, 498, 789, 788), (485, 540, 829, 780), (576, 577, 865, 864), (576, 578, 579, 577), (364, 20, 457, 578), (610, 353, 711, 898), (543, 542, 831, 830), (26, 505, 688, 658), (18, 363, 580, 453), (610, 608, 896, 898), (363, 362, 582, 580), (580, 582, 583, 581), (362, 19, 455, 582), (391, 390, 734, 661), (448, 585, 382, 38), (585, 587, 383, 382), (495, 494, 787, 687), (543, 409, 742, 830), (460, 575, 862, 763), (584, 586, 587, 585), (450, 18, 453, 586), (609, 346, 707, 897), (540, 541, 828, 829), (574, 461, 682, 863), (35, 379, 588, 447), (389, 388, 732, 733), (379, 378, 590, 588), (588, 590, 591, 589), (378, 37, 449, 590), (493, 492, 785, 786), (442, 593, 444, 17), (593, 595, 445, 444), (573, 575, 862, 860), (611, 610, 898, 899), (388, 41, 731, 732), (592, 594, 595, 593), (376, 35, 447, 594), (492, 58, 782, 785), (348, 610, 898, 708), (488, 539, 827, 783), (15, 441, 596, 359), (24, 495, 687, 656), (441, 440, 598, 596), (596, 598, 599, 597), (440, 34, 443, 598), (538, 489, 784, 826), (436, 601, 438, 33), (601, 603, 439, 438), (457, 572, 861, 762), (608, 609, 897, 896), (385, 384, 729, 730), (600, 602, 603, 601), (356, 15, 359, 602), (575, 574, 863, 862), (384, 39, 728, 729), (58, 488, 783, 782), (12, 355, 604, 353), (538, 536, 824, 826), (355, 354, 606, 604), (604, 606, 607, 605), (354, 14, 437, 606), (537, 486, 781, 825), (346, 609, 350, 11), (609, 611, 351, 350), (575, 389, 733, 862), (487, 55, 668, 686), (436, 607, 894, 752), (608, 610, 611, 609), (348, 12, 353, 610), (572, 573, 860, 861), (606, 437, 676, 895), (381, 380, 726, 727), (8, 343, 612, 341), (539, 538, 826, 827), (343, 342, 614, 612), (612, 614, 615, 613), (342, 10, 347, 614), (605, 607, 894, 892), (334, 617, 338, 7), (617, 619, 339, 338), (380, 36, 725, 726), (54, 484, 779, 740), (410, 538, 826, 743), (616, 618, 619, 617), (336, 8, 341, 618), (481, 52, 666, 685), (462, 571, 859, 765), (536, 537, 825, 824), (4, 331, 620, 329), (570, 463, 766, 858), (331, 330, 622, 620), (620, 622, 623, 621), (330, 6, 335, 622), (353, 604, 893, 711), (322, 625, 326, 3), (625, 627, 327, 326), (377, 376, 724, 659), (475, 48, 664, 684), (607, 606, 895, 894), (624, 626, 627, 625), (324, 4, 329, 626), (570, 568, 856, 858), (375, 374, 722, 723), (479, 478, 776, 777), (32, 433, 628, 431), (368, 535, 822, 720), (433, 432, 630, 628), (628, 630, 631, 629), (432, 2, 323, 630), (569, 460, 763, 857), (424, 633, 428, 31), (633, 635, 429, 428), (607, 435, 751, 894), (374, 30, 672, 722), (424, 639, 926, 746), (632, 634, 635, 633), (426, 32, 431, 634), (478, 51, 773, 776), (534, 369, 655, 823), (21, 469, 683, 654), (29, 421, 636, 422), (604, 605, 892, 893), (421, 420, 638, 636), (636, 638, 639, 637), (420, 0, 425, 638), (638, 425, 673, 927), (670, 669, 800, 689), (689, 800, 801, 799), (669, 744, 802, 800), (802, 745, 671, 803), (795, 804, 797, 794), (804, 806, 798, 797), (796, 805, 804, 795), (807, 689, 799, 806), (658, 688, 808, 657), (657, 808, 809, 721), (688, 793, 810, 808), (810, 796, 795, 811), (789, 812, 791, 788), (812, 814, 792, 791), (790, 813, 812, 789), (815, 657, 721, 814), (656, 687, 816, 655), (655, 816, 817, 720), (687, 787, 818, 816), (818, 790, 789, 819), (783, 820, 785, 782), (820, 822, 786, 785), (784, 821, 820, 783), (823, 655, 720, 822), (668, 667, 824, 686), (686, 824, 825, 781), (667, 743, 826, 824), (826, 784, 783, 827), (779, 828, 741, 740), (828, 830, 742, 741), (780, 829, 828, 779), (831, 686, 781, 830), (666, 665, 832, 685), (685, 832, 833, 778), (665, 739, 834, 832), (834, 780, 779, 835), (774, 836, 776, 773), (836, 838, 777, 776), (775, 837, 836, 774), (839, 685, 778, 838), (664, 663, 840, 684), (684, 840, 841, 772), (663, 738, 842, 840), (842, 775, 774, 843), (770, 844, 736, 735), (844, 846, 737, 736), (771, 845, 844, 770), (847, 684, 772, 846), (654, 683, 848, 653), (653, 848, 849, 719), (683, 769, 850, 848), (850, 771, 770, 851), (765, 852, 767, 764), (852, 854, 768, 767), (766, 853, 852, 765), (855, 653, 719, 854), (662, 661, 856, 682), (682, 856, 857, 763), (661, 734, 858, 856), (858, 766, 765, 859), (761, 860, 732, 731), (860, 862, 733, 732), (762, 861, 860, 761), (863, 682, 763, 862), (652, 651, 864, 681), (681, 864, 865, 760), (651, 718, 866, 864), (866, 762, 761, 867), (758, 868, 729, 728), (868, 870, 730, 729), (759, 869, 868, 758), (871, 681, 760, 870), (679, 680, 872, 678), (678, 872, 873, 756), (680, 757, 874, 872), (874, 759, 758, 875), (754, 876, 726, 725), (876, 878, 727, 726), (755, 877, 876, 754), (879, 678, 756, 878), (660, 659, 880, 677), (677, 880, 881, 753), (659, 724, 882, 880), (882, 755, 754, 883), (714, 884, 716, 713), (884, 886, 717, 716), (715, 885, 884, 714), (887, 677, 753, 886), (650, 649, 888, 676), (676, 888, 889, 752), (649, 712, 890, 888), (890, 715, 714, 891), (710, 892, 750, 709), (892, 894, 751, 750), (711, 893, 892, 710), (895, 676, 752, 894), (647, 648, 896, 646), (646, 896, 897, 707), (648, 708, 898, 896), (898, 711, 710, 899), (703, 900, 705, 702), (900, 902, 706, 705), (704, 901, 900, 703), (903, 646, 707, 902), (644, 645, 904, 643), (643, 904, 905, 700), (645, 701, 906, 904), (906, 704, 703, 907), (696, 908, 698, 695), (908, 910, 699, 698), (697, 909, 908, 696), (911, 643, 700, 910), (641, 642, 912, 640), (640, 912, 913, 693), (642, 694, 914, 912), (914, 697, 696, 915), (748, 916, 691, 690), (916, 918, 692, 691), (749, 917, 916, 748), (919, 640, 693, 918), (674, 675, 920, 673), (673, 920, 921, 746), (675, 747, 922, 920), (922, 749, 748, 923), (671, 924, 722, 672), (924, 926, 723, 722), (745, 925, 924, 671), (927, 673, 746, 926), (6, 337, 645, 644), (477, 548, 837, 775), (514, 422, 745, 802), (340, 619, 907, 703), (423, 515, 803, 671), (450, 586, 874, 757), (587, 586, 874, 875), (549, 551, 838, 836), (620, 621, 908, 909), (550, 481, 685, 839), (516, 517, 804, 805), (623, 333, 699, 910), (585, 448, 756, 873), (347, 10, 647, 646), (480, 551, 838, 778), (519, 509, 798, 806), (586, 584, 872, 874), (10, 349, 648, 647), (623, 622, 911, 910), (320, 1, 690, 691), (519, 518, 807, 806), (329, 620, 909, 697), (321, 320, 691, 692), (586, 453, 759, 874), (552, 553, 841, 840), (507, 516, 805, 796), (452, 587, 875, 758), (427, 426, 747, 675), (14, 357, 649, 650), (398, 554, 842, 738), (621, 623, 910, 908), (555, 554, 842, 843), (517, 519, 806, 804), (622, 335, 643, 911), (325, 324, 694, 642), (588, 589, 876, 877), (518, 511, 689, 807), (1, 430, 748, 690), (334, 623, 910, 700), (591, 381, 727, 878), (553, 474, 772, 841), (510, 519, 806, 799), (19, 365, 651, 652), (554, 552, 840, 842), (5, 328, 696, 695), (591, 590, 879, 878), (367, 21, 654, 653), (624, 625, 913, 912), (447, 588, 877, 755), (369, 24, 656, 655), (554, 477, 775, 842), (520, 521, 809, 808), (434, 13, 709, 750), (371, 26, 658, 657), (476, 555, 843, 774), (435, 434, 750, 751), (324, 626, 914, 694), (504, 522, 810, 793), (627, 626, 914, 915), (332, 5, 695, 698), (589, 591, 878, 876), (523, 522, 810, 811), (333, 332, 698, 699), (590, 449, 678, 879), (556, 557, 844, 845), (625, 322, 693, 913), (448, 591, 878, 756), (559, 397, 737, 846), (521, 370, 721, 809), (626, 624, 912, 914), (522, 520, 808, 810), (559, 558, 847, 846), (626, 329, 697, 914), (337, 336, 701, 645), (592, 593, 881, 880), (473, 556, 845, 771), (522, 507, 796, 810), (328, 627, 915, 696), (506, 523, 811, 795), (376, 594, 882, 724), (34, 377, 659, 660), (9, 340, 703, 702), (595, 594, 882, 883), (557, 559, 846, 844), (628, 629, 916, 917), (558, 475, 684, 847), (524, 525, 812, 813), (36, 446, 754, 725), (631, 321, 692, 918), (593, 442, 753, 881), (474, 559, 846, 772), (527, 503, 792, 814), (594, 592, 880, 882), (631, 630, 919, 918), (344, 9, 702, 705), (527, 526, 815, 814), (431, 628, 917, 749), (345, 344, 705, 706), (594, 447, 755, 882), (560, 561, 849, 848), (499, 524, 813, 790), (446, 595, 883, 754), (451, 450, 757, 680), (468, 562, 850, 769), (39, 452, 758, 728), (629, 631, 918, 916), (563, 562, 850, 851), (525, 527, 814, 812), (630, 323, 640, 919), (349, 348, 708, 648), (596, 597, 884, 885), (526, 371, 657, 815), (322, 631, 918, 693), (599, 361, 717, 886), (30, 423, 671, 672), (42, 391, 661, 662), (561, 366, 719, 849), (370, 527, 814, 721), (425, 0, 674, 673), (562, 560, 848, 850), (41, 456, 761, 731), (13, 352, 710, 709), (599, 598, 887, 886), (0, 427, 675, 674), (632, 633, 921, 920), (359, 596, 885, 715), (562, 473, 771, 850), (528, 529, 817, 816), (472, 563, 851, 770), (426, 634, 922, 747), (494, 530, 818, 787), (635, 634, 922, 923), (597, 599, 886, 884), (531, 530, 818, 819), (357, 356, 712, 649), (598, 443, 677, 887), (437, 14, 650, 676), (48, 399, 663, 664), (564, 565, 852, 853), (45, 462, 765, 764), (633, 424, 746, 921), (16, 358, 714, 713), (442, 599, 886, 753), (567, 467, 768, 854), (529, 368, 720, 817), (634, 632, 920, 922), (530, 528, 816, 818), (360, 16, 713, 716), (443, 34, 660, 677), (52, 405, 665, 666), (567, 566, 855, 854), (634, 431, 749, 922), (361, 360, 716, 717), (600, 601, 889, 888), (463, 564, 853, 766), (530, 499, 790, 818), (466, 45, 764, 767), (430, 635, 923, 748), (498, 531, 819, 789), (467, 466, 767, 768), (356, 602, 890, 712), (449, 37, 679, 678), (603, 602, 890, 891), (37, 451, 680, 679), (55, 411, 667, 668), (565, 567, 854, 852), (469, 468, 769, 683), (636, 637, 924, 925), (365, 364, 718, 651), (566, 367, 653, 855), (532, 533, 820, 821), (639, 375, 723, 926), (601, 436, 752, 889), (455, 19, 652, 681), (366, 567, 854, 719), (535, 493, 786, 822), (602, 600, 888, 890), (47, 472, 770, 735), (639, 638, 927, 926), (535, 534, 823, 822), (422, 636, 925, 745), (602, 359, 715, 890), (461, 42, 662, 682), (568, 569, 857, 856), (489, 532, 821, 784), (358, 603, 891, 714), (62, 417, 669, 670), (390, 570, 858, 734), (51, 476, 774, 773), (637, 639, 926, 924), (571, 570, 858, 859), (533, 535, 822, 820)])
me_cylinder.use_remesh_preserve_volume = False
me_cylinder.use_remesh_preserve_attributes = False
me_cylinder.use_mirror_vertex_groups = False
me_cylinder.update()

# ---- objects
ob_cylinder = bpy.data.objects.new('Cylinder', me_cylinder)
ob_lamp = bpy.data.objects.new('Lamp', light_lamp)
ob_camera = bpy.data.objects.new('Camera', cam_camera)

# ---- transforms, parenting, visibility, modifiers, constraints
ob_cylinder.location = (0.0, 0.0, 0.0)
ob_cylinder.lineart.crease_threshold = 0.0
_m = ob_cylinder.modifiers.new('Subsurf', 'SUBSURF')
_m.uv_smooth = 'PRESERVE_CORNERS'
_m.quality = 2
_m.subdivision_type = 'SIMPLE'
_m.show_only_control_edges = False
ob_lamp.location = (4.076, 1.005, 5.904)
ob_lamp.rotation_euler = (0.6503, 0.05522, 1.866)
ob_lamp.lock_rotations_4d = False
ob_lamp.empty_display_type = 'ARROWS'
ob_lamp.color = (0.0, 0.0, 0.0, 0.0)
ob_lamp.lineart.crease_threshold = 0.0
ob_camera.location = (7.481, -6.508, 5.344)
ob_camera.rotation_euler = (1.109, 0.0, 0.8149)
ob_camera.lock_rotations_4d = False
ob_camera.empty_display_type = 'ARROWS'
ob_camera.color = (0.0, 0.0, 0.0, 0.0)
ob_camera.display_type = 'WIRE'
ob_camera.lineart.crease_threshold = 0.0

# ---- collection membership
col_collection_1.objects.link(ob_cylinder)
col_collection_1.objects.link(ob_lamp)
col_collection_1.objects.link(ob_camera)

# ---- scene / render settings (as saved in the file)
scene.camera = ob_camera
scene.frame_start = 1; scene.frame_end = 250; scene.frame_set(1)
scene.render.engine = 'BLENDER_EEVEE_NEXT'
scene.render.resolution_percentage = 50
scene.render.dither_intensity = 0.0
scene.cycles.use_denoising = False
scene.cycles.samples = 128
scene.cycles.sampling_pattern = 'TABULATED_SOBOL'
scene.cycles.use_adaptive_sampling = False
scene.cycles.use_light_tree = False
scene.cycles.blur_glossy = 0.0
scene.cycles.sample_clamp_indirect = 0.0
scene.view_settings.view_transform = 'Standard'
bpy.context.view_layer.update()
